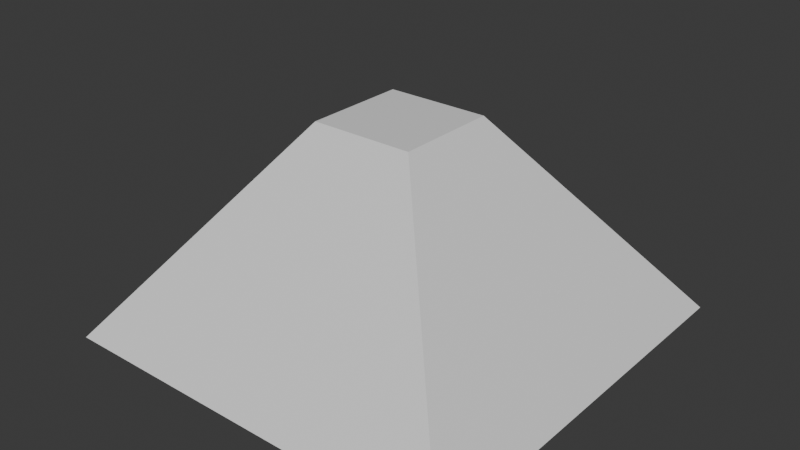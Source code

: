 # Source: antenna_base.blend  (saved by Blender 4.3.34; exported with 4.5.12 LTS)
import bpy
from mathutils import Matrix  # noqa: F401  (used for matrix-valued properties, if any)

bpy.ops.wm.read_factory_settings(use_empty=True)
scene = bpy.context.scene
scene.name = 'Scene'

# ---- collections
col_collection = bpy.data.collections.new('Collection'); scene.collection.children.link(col_collection)

# ---- materials (node trees are filled in below, after node groups)
mat_top = bpy.data.materials.new('Top')
mat_side = bpy.data.materials.new('Side')

# ---- material node trees
mat_top.use_nodes = True; mat_top.node_tree.nodes.clear()
_N = mat_top.node_tree.nodes; _L = mat_top.node_tree.links
n0 = _N.new('ShaderNodeBsdfPrincipled'); n0.name = 'Principled BSDF'; n0.location = (10, 300)
n1 = _N.new('ShaderNodeOutputMaterial'); n1.name = 'Material Output'; n1.location = (300, 300)
_L.new(n0.outputs[0], n1.inputs[0])
n1.is_active_output = True
mat_side.use_nodes = True; mat_side.node_tree.nodes.clear()
_N = mat_side.node_tree.nodes; _L = mat_side.node_tree.links
n0 = _N.new('ShaderNodeBsdfPrincipled'); n0.name = 'Principled BSDF'; n0.location = (10, 300)
n1 = _N.new('ShaderNodeOutputMaterial'); n1.name = 'Material Output'; n1.location = (300, 300)
_L.new(n0.outputs[0], n1.inputs[0])
n1.is_active_output = True

# ---- world
world_world = bpy.data.worlds.new('World'); scene.world = world_world
world_world.use_nodes = True; world_world.node_tree.nodes.clear()
_N = world_world.node_tree.nodes; _L = world_world.node_tree.links
n0 = _N.new('ShaderNodeOutputWorld'); n0.name = 'World Output'; n0.location = (300, 300)
n1 = _N.new('ShaderNodeBackground'); n1.name = 'Background'; n1.location = (10, 300)
n1.inputs[0].default_value = (0.05088, 0.05088, 0.05088, 1.0)
_L.new(n1.outputs[0], n0.inputs[0])
n0.is_active_output = True
world_world.color = (0.05088, 0.05088, 0.05088)
world_world.sun_shadow_jitter_overblur = 0.0

# ---- meshes
me_cube_001 = bpy.data.meshes.new('Cube.001')
me_cube_001.from_pydata([(0.25, 0.25, 0.5), (1.0, 1.0, -0.5), (0.25, -0.25, 0.5), (1.0, -1.0, -0.5), (-0.25, 0.25, 0.5), (-1.0, 1.0, -0.5), (-0.25, -0.25, 0.5), (-1.0, -1.0, -0.5)], [], [(3, 2, 6, 7), (5, 4, 0, 1), (7, 6, 4, 5), (1, 0, 2, 3), (0, 4, 6, 2), (5, 1, 3, 7)])
_uv = me_cube_001.uv_layers.new(name='UVMap')
_uv.uv.foreach_set('vector', [0.9971, 0.002893, 0.6243, 0.3757, 0.3757, 0.3757, 0.002893, 0.002893, 0.002893, 0.9971, 0.3757, 0.6243, 0.6243, 0.6243, 0.9971, 0.9971, 0.002893, 0.002893, 0.3757, 0.3757, 0.3757, 0.6243, 0.002893, 0.9971, 0.9971, 0.9971, 0.6243, 0.6243, 0.6243, 0.3757, 0.9971, 0.002893, 0.6243, 0.6243, 0.3757, 0.6243, 0.3757, 0.3757, 0.6243, 0.3757, 0.002893, 0.9971, 0.9971, 0.9971, 0.9971, 0.002893, 0.002893, 0.002893])
me_cube_001.materials.append(mat_top)
me_cube_001.materials.append(mat_side)
me_cube_001.update()

# ---- objects
ob_sides = bpy.data.objects.new('Sides', me_cube_001)

# ---- transforms, parenting, visibility, modifiers, constraints
ob_sides.location = (0.0, 0.0, 0.0)

# ---- collection membership
col_collection.objects.link(ob_sides)

# ---- scene / render settings (as saved in the file)
scene.frame_start = 1; scene.frame_end = 250; scene.frame_set(1)
scene.render.engine = 'BLENDER_EEVEE_NEXT'
bpy.context.view_layer.update()

# ---- added for rendering (the .blend has no active camera and no usable light): camera, sun
cam_auto = bpy.data.cameras.new('AutoCamera')
cam_auto.lens = 50.0
cam_auto.sensor_width = 36.0
cam_auto.clip_end = 1000.0
ob_auto_camera = bpy.data.objects.new('AutoCamera', cam_auto)
scene.collection.objects.link(ob_auto_camera)
ob_auto_camera.location = (2.77567, -3.33081, 2.22054)
ob_auto_camera.rotation_euler = (1.09748, -7.21219e-08, 0.694738)
scene.camera = ob_auto_camera
light_auto_sun = bpy.data.lights.new('AutoSun', 'SUN')
light_auto_sun.energy = 3.0
light_auto_sun.angle = 0.0523599
ob_auto_sun = bpy.data.objects.new('AutoSun', light_auto_sun)
scene.collection.objects.link(ob_auto_sun)
ob_auto_sun.rotation_euler = (0.872665, 0.174533, 0.523599)
bpy.context.view_layer.update()

